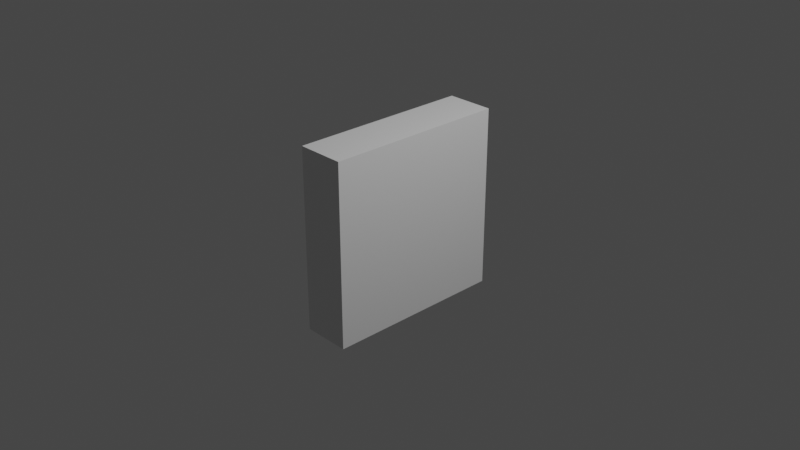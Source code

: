 # Source: tile.blend  (saved by Blender 3.2.14; exported with 4.5.12 LTS)
import bpy
from mathutils import Matrix  # noqa: F401  (used for matrix-valued properties, if any)

bpy.ops.wm.read_factory_settings(use_empty=True)
scene = bpy.context.scene
scene.name = 'Scene'

# ---- collections
col_collection = bpy.data.collections.new('Collection'); scene.collection.children.link(col_collection)

# ---- materials (node trees are filled in below, after node groups)
mat_material = bpy.data.materials.new('Material')
mat_material.alpha_threshold = 0.0
mat_material.use_transparent_shadow = False
mat_material.line_color = (0.0, 0.0, 0.0, 1.0)

# ---- material node trees
mat_material.use_nodes = True; mat_material.node_tree.nodes.clear()
_N = mat_material.node_tree.nodes; _L = mat_material.node_tree.links
n0 = _N.new('ShaderNodeOutputMaterial'); n0.name = 'Material Output'; n0.location = (300, 300)
n1 = _N.new('ShaderNodeBsdfPrincipled'); n1.name = 'Principled BSDF'; n1.location = (10, 300)
n1.distribution = 'GGX'
n1.subsurface_method = 'RANDOM_WALK_SKIN'
n1.inputs[2].default_value = 0.4
n1.inputs[3].default_value = 1.45
n1.inputs[27].default_value = (0.0, 0.0, 0.0, 1.0)
n1.inputs[28].default_value = 1.0
_L.new(n1.outputs[0], n0.inputs[0])
n0.is_active_output = True

# ---- world
world_world = bpy.data.worlds.new('World'); scene.world = world_world
world_world.use_nodes = True; world_world.node_tree.nodes.clear()
_N = world_world.node_tree.nodes; _L = world_world.node_tree.links
n0 = _N.new('ShaderNodeOutputWorld'); n0.name = 'World Output'; n0.location = (300, 300)
n1 = _N.new('ShaderNodeBackground'); n1.name = 'Background'; n1.location = (10, 300)
n1.inputs[0].default_value = (0.05088, 0.05088, 0.05088, 1.0)
_L.new(n1.outputs[0], n0.inputs[0])
n0.is_active_output = True
world_world.color = (0.05088, 0.05088, 0.05088)
world_world.use_sun_shadow = False
world_world.sun_shadow_jitter_overblur = 0.0

# ---- cameras
cam_camera = bpy.data.cameras.new('Camera')
cam_camera.clip_end = 100.0
cam_camera.ortho_scale = 7.314

# ---- lights
light_light = bpy.data.lights.new('Light', 'POINT')
light_light.transmission_factor = 0.0
light_light.energy = 1000.0
light_light.shadow_soft_size = 0.1
light_light.shadow_maximum_resolution = 0.006
light_light.use_absolute_resolution = True

# ---- meshes
me_cube = bpy.data.meshes.new('Cube')
me_cube.from_pydata([(1.0, 1.0, 1.0), (1.0, 1.0, -1.0), (1.0, -1.0, 1.0), (1.0, -1.0, -1.0), (-1.0, 1.0, 1.0), (-1.0, 1.0, -1.0), (-1.0, -1.0, 1.0), (-1.0, -1.0, -1.0)], [], [(0, 4, 6, 2), (3, 2, 6, 7), (7, 6, 4, 5), (5, 1, 3, 7), (1, 0, 2, 3), (5, 4, 0, 1)])
_uv = me_cube.uv_layers.new(name='UVMap')
_uv.uv.foreach_set('vector', [0.625, 0.5, 0.875, 0.5, 0.875, 0.75, 0.625, 0.75, 0.375, 0.75, 0.625, 0.75, 0.625, 1.0, 0.375, 1.0, 0.375, 0.0, 0.625, 0.0, 0.625, 0.25, 0.375, 0.25, 0.125, 0.5, 0.375, 0.5, 0.375, 0.75, 0.125, 0.75, 0.375, 0.5, 0.625, 0.5, 0.625, 0.75, 0.375, 0.75, 0.375, 0.25, 0.625, 0.25, 0.625, 0.5, 0.375, 0.5])
me_cube.materials.append(mat_material)
me_cube.use_mirror_vertex_groups = False
me_cube.update()

# ---- objects
ob_cube = bpy.data.objects.new('Cube', me_cube)
ob_light = bpy.data.objects.new('Light', light_light)
ob_camera = bpy.data.objects.new('Camera', cam_camera)

# ---- transforms, parenting, visibility, modifiers, constraints
ob_cube.location = (0.0, 0.0, 0.0)
ob_cube.scale = (0.26, 1.0, 1.0)
ob_cube.lock_rotations_4d = False
ob_cube.empty_display_type = 'ARROWS'
ob_cube.lineart.crease_threshold = 0.0
ob_light.location = (4.076, 1.005, 5.904)
ob_light.rotation_euler = (0.6503, 0.05522, 1.866)
ob_light.lock_rotations_4d = False
ob_light.empty_display_type = 'ARROWS'
ob_light.color = (0.0, 0.0, 0.0, 0.0)
ob_light.lineart.crease_threshold = 0.0
ob_camera.location = (7.359, -6.926, 4.958)
ob_camera.rotation_euler = (1.109, 0.0, 0.8149)
ob_camera.lock_rotations_4d = False
ob_camera.empty_display_type = 'ARROWS'
ob_camera.color = (0.0, 0.0, 0.0, 0.0)
ob_camera.display_type = 'WIRE'
ob_camera.lineart.crease_threshold = 0.0

# ---- collection membership
col_collection.objects.link(ob_cube)
col_collection.objects.link(ob_light)
col_collection.objects.link(ob_camera)

# ---- scene / render settings (as saved in the file)
scene.camera = ob_camera
scene.frame_start = 1; scene.frame_end = 250; scene.frame_set(1)
scene.render.engine = 'BLENDER_EEVEE_NEXT'
scene.cycles.sampling_pattern = 'TABULATED_SOBOL'
scene.cycles.use_light_tree = False
scene.view_settings.view_transform = 'Filmic'
bpy.context.view_layer.update()
